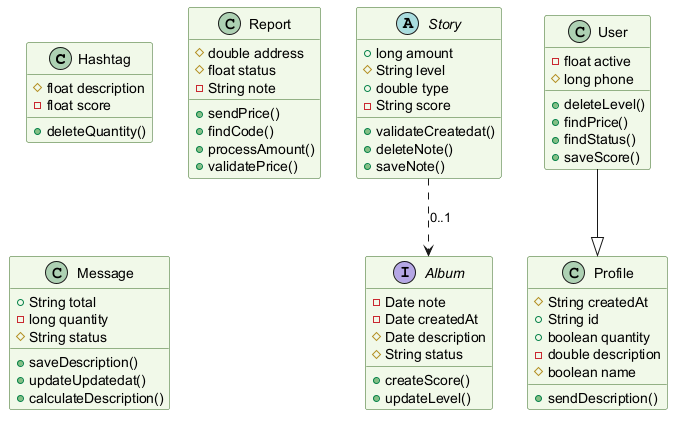

The diagram above was rendered by PlantUML. Its source (embedded in the PNG):
@startuml
skinparam backgroundColor #FFFFFF
skinparam classBackgroundColor #F1F8E9
skinparam classBorderColor #33691E
class Hashtag {
  #float description
  -float score
  +deleteQuantity()
}
interface Album {
  -Date note
  -Date createdAt
  #Date description
  #String status
  +createScore()
  +updateLevel()
}
class Profile {
  #String createdAt
  +String id
  +boolean quantity
  -double description
  #boolean name
  +sendDescription()
}
class Report {
  #double address
  #float status
  -String note
  +sendPrice()
  +findCode()
  +processAmount()
  +validatePrice()
}
class User {
  -float active
  #long phone
  +deleteLevel()
  +findPrice()
  +findStatus()
  +saveScore()
}
abstract class Story {
  +long amount
  #String level
  +double type
  -String score
  +validateCreatedat()
  +deleteNote()
  +saveNote()
}
class Message {
  +String total
  -long quantity
  #String status
  +saveDescription()
  +updateUpdatedat()
  +calculateDescription()
}
Story ..> Album : "0..1"
User --|> Profile
@enduml